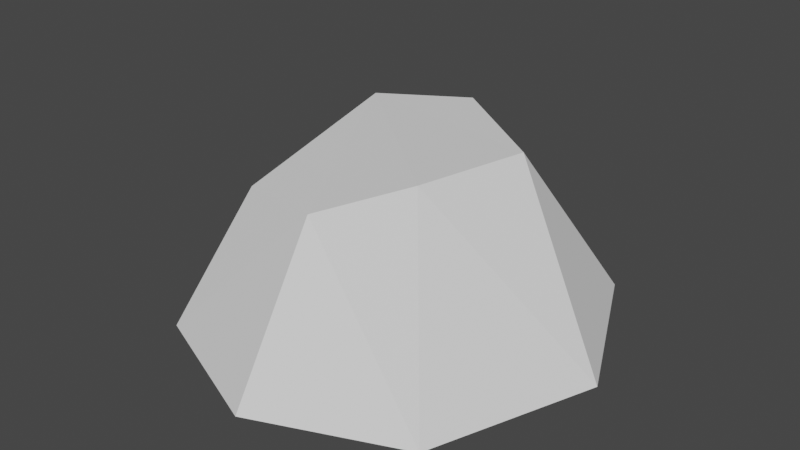 # Source: Spike02.blend  (saved by Blender 4.3.32; exported with 4.5.12 LTS)
import bpy
from mathutils import Matrix  # noqa: F401  (used for matrix-valued properties, if any)

bpy.ops.wm.read_factory_settings(use_empty=True)
scene = bpy.context.scene
scene.name = 'Scene'

# ---- collections
col_collection = bpy.data.collections.new('Collection'); scene.collection.children.link(col_collection)

# ---- world
world_world = bpy.data.worlds.new('World'); scene.world = world_world
world_world.use_nodes = True; world_world.node_tree.nodes.clear()
_N = world_world.node_tree.nodes; _L = world_world.node_tree.links
n0 = _N.new('ShaderNodeOutputWorld'); n0.name = 'World Output'; n0.location = (300, 300)
n1 = _N.new('ShaderNodeBackground'); n1.name = 'Background'; n1.location = (10, 300)
n1.inputs[0].default_value = (0.05088, 0.05088, 0.05088, 1.0)
_L.new(n1.outputs[0], n0.inputs[0])
n0.is_active_output = True
world_world.color = (0.05088, 0.05088, 0.05088)
world_world.use_sun_shadow = False
world_world.sun_shadow_jitter_overblur = 0.0

# ---- meshes
me_cylinder_001 = bpy.data.meshes.new('Cylinder.001')
me_cylinder_001.from_pydata([(-7.436e-10, 0.0, -0.003821), (2.613e-09, 0.0, 1.0), (-7.436e-10, 1.112, -0.003821), (2.613e-09, 0.6055, 1.0), (0.7865, 0.7865, -0.003821), (0.4281, 0.4281, 1.0), (1.112, 0.0, -0.003821), (0.6055, 0.0, 1.0), (0.7865, -0.7865, -0.003821), (0.4281, -0.4281, 1.0), (-7.436e-10, -1.112, -0.003821), (2.613e-09, -0.6055, 0.8141), (-0.7865, -0.7865, -0.003821), (-0.4281, -0.4281, 0.7837), (-1.112, 0.0, -0.003821), (-0.6055, 0.0, 0.78), (-0.7865, 0.7865, -0.003821), (-0.4281, 0.4281, 1.0), (6.124e-10, 1.016, 0.4981), (0.649, 0.747, 0.4981), (0.9178, 0.09798, 0.4981), (0.649, -0.551, 0.4981), (6.124e-10, -0.8198, 0.4981), (-0.649, -0.551, 0.4981), (-0.9178, 0.09798, 0.4981), (-0.649, 0.747, 0.4981)], [], [(0, 2, 4), (1, 5, 3), (18, 3, 5, 19), (0, 4, 6), (1, 7, 5), (19, 5, 7, 20), (0, 6, 8), (1, 9, 7), (20, 7, 9, 21), (0, 8, 10), (1, 11, 9), (21, 9, 11, 22), (0, 10, 12), (1, 13, 11), (22, 11, 13, 23), (0, 12, 14), (1, 15, 13), (23, 13, 15, 24), (0, 14, 16), (1, 17, 15), (24, 15, 17, 25), (0, 16, 2), (1, 3, 17), (25, 17, 3, 18), (16, 25, 18, 2), (14, 24, 25, 16), (12, 23, 24, 14), (10, 22, 23, 12), (8, 21, 22, 10), (6, 20, 21, 8), (4, 19, 20, 6), (2, 18, 19, 4)])
_uv = me_cylinder_001.uv_layers.new(name='UVMap')
_uv.uv.foreach_set('vector', [0.75, 0.25, 0.75, 0.49, 0.9197, 0.4197, 0.25, 0.25, 0.4197, 0.4197, 0.25, 0.49, 1.0, 0.75, 1.0, 1.0, 0.875, 1.0, 0.875, 0.75, 0.75, 0.25, 0.9197, 0.4197, 0.99, 0.25, 0.25, 0.25, 0.49, 0.25, 0.4197, 0.4197, 0.875, 0.75, 0.875, 1.0, 0.75, 1.0, 0.75, 0.75, 0.75, 0.25, 0.99, 0.25, 0.9197, 0.08029, 0.25, 0.25, 0.4197, 0.08029, 0.49, 0.25, 0.75, 0.75, 0.75, 1.0, 0.625, 1.0, 0.625, 0.75, 0.75, 0.25, 0.9197, 0.08029, 0.75, 0.01, 0.25, 0.25, 0.25, 0.01, 0.4197, 0.08029, 0.625, 0.75, 0.625, 1.0, 0.5, 1.0, 0.5, 0.75, 0.75, 0.25, 0.75, 0.01, 0.5803, 0.08029, 0.25, 0.25, 0.08029, 0.08029, 0.25, 0.01, 0.5, 0.75, 0.5, 1.0, 0.375, 1.0, 0.375, 0.75, 0.75, 0.25, 0.5803, 0.08029, 0.51, 0.25, 0.25, 0.25, 0.01, 0.25, 0.08029, 0.08029, 0.375, 0.75, 0.375, 1.0, 0.25, 1.0, 0.25, 0.75, 0.75, 0.25, 0.51, 0.25, 0.5803, 0.4197, 0.25, 0.25, 0.08029, 0.4197, 0.01, 0.25, 0.25, 0.75, 0.25, 1.0, 0.125, 1.0, 0.125, 0.75, 0.75, 0.25, 0.5803, 0.4197, 0.75, 0.49, 0.25, 0.25, 0.25, 0.49, 0.08029, 0.4197, 0.125, 0.75, 0.125, 1.0, 0.0, 1.0, 0.0, 0.75, 0.125, 0.5, 0.125, 0.75, 0.0, 0.75, 0.0, 0.5, 0.25, 0.5, 0.25, 0.75, 0.125, 0.75, 0.125, 0.5, 0.375, 0.5, 0.375, 0.75, 0.25, 0.75, 0.25, 0.5, 0.5, 0.5, 0.5, 0.75, 0.375, 0.75, 0.375, 0.5, 0.625, 0.5, 0.625, 0.75, 0.5, 0.75, 0.5, 0.5, 0.75, 0.5, 0.75, 0.75, 0.625, 0.75, 0.625, 0.5, 0.875, 0.5, 0.875, 0.75, 0.75, 0.75, 0.75, 0.5, 1.0, 0.5, 1.0, 0.75, 0.875, 0.75, 0.875, 0.5])
me_cylinder_001.update()

# ---- objects
ob_groundice = bpy.data.objects.new('GroundIce', me_cylinder_001)

# ---- transforms, parenting, visibility, modifiers, constraints
ob_groundice.location = (0.0, 0.0, 0.0)
_m = ob_groundice.modifiers.new('Decimate', 'DECIMATE')
_m.ratio = 0.5746

# ---- collection membership
col_collection.objects.link(ob_groundice)

# ---- scene / render settings (as saved in the file)
scene.frame_start = 1; scene.frame_end = 250; scene.frame_set(1)
scene.render.engine = 'BLENDER_EEVEE_NEXT'
scene.view_settings.view_transform = 'Filmic'
bpy.context.view_layer.update()

# ---- added for rendering (the .blend has no active camera and no usable light): camera, sun
cam_auto = bpy.data.cameras.new('AutoCamera')
cam_auto.lens = 50.0
cam_auto.sensor_width = 36.0
cam_auto.clip_end = 1000.0
ob_auto_camera = bpy.data.objects.new('AutoCamera', cam_auto)
scene.collection.objects.link(ob_auto_camera)
ob_auto_camera.location = (3.11906, -3.71517, 2.99629)
ob_auto_camera.rotation_euler = (1.09748, -7.21219e-08, 0.694738)
scene.camera = ob_auto_camera
light_auto_sun = bpy.data.lights.new('AutoSun', 'SUN')
light_auto_sun.energy = 3.0
light_auto_sun.angle = 0.0523599
ob_auto_sun = bpy.data.objects.new('AutoSun', light_auto_sun)
scene.collection.objects.link(ob_auto_sun)
ob_auto_sun.rotation_euler = (0.872665, 0.174533, 0.523599)
bpy.context.view_layer.update()
